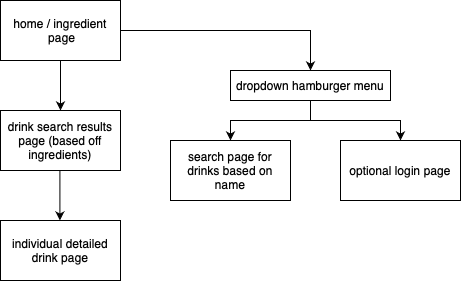

The diagram above was exported from draw.io. Its source (the exported page's mxGraphModel, read from the mxfile embedded in the PNG):
<mxGraphModel dx="886" dy="671" grid="1" gridSize="10" guides="1" tooltips="1" connect="1" arrows="1" fold="1" page="1" pageScale="1" pageWidth="850" pageHeight="1100" math="0" shadow="0">
  <root>
    <mxCell id="0" />
    <mxCell id="1" parent="0" />
    <mxCell id="pO7l1vgLlu4NVd6lrDqd-2" style="edgeStyle=orthogonalEdgeStyle;rounded=0;orthogonalLoop=1;jettySize=auto;html=1;" edge="1" parent="1" source="pO7l1vgLlu4NVd6lrDqd-1">
      <mxGeometry relative="1" as="geometry">
        <mxPoint x="390" y="180" as="targetPoint" />
        <Array as="points">
          <mxPoint x="390" y="150" />
          <mxPoint x="390" y="150" />
        </Array>
      </mxGeometry>
    </mxCell>
    <mxCell id="pO7l1vgLlu4NVd6lrDqd-11" style="edgeStyle=orthogonalEdgeStyle;rounded=0;orthogonalLoop=1;jettySize=auto;html=1;exitX=1;exitY=0.5;exitDx=0;exitDy=0;entryX=0.5;entryY=0;entryDx=0;entryDy=0;" edge="1" parent="1" source="pO7l1vgLlu4NVd6lrDqd-1" target="pO7l1vgLlu4NVd6lrDqd-10">
      <mxGeometry relative="1" as="geometry">
        <Array as="points">
          <mxPoint x="640" y="100" />
        </Array>
      </mxGeometry>
    </mxCell>
    <mxCell id="pO7l1vgLlu4NVd6lrDqd-1" value="home / ingredient &amp;nbsp;page" style="rounded=0;whiteSpace=wrap;html=1;" vertex="1" parent="1">
      <mxGeometry x="330" y="70" width="120" height="60" as="geometry" />
    </mxCell>
    <mxCell id="pO7l1vgLlu4NVd6lrDqd-3" value="drink search results page (based off ingredients)" style="rounded=0;whiteSpace=wrap;html=1;" vertex="1" parent="1">
      <mxGeometry x="330" y="180" width="120" height="60" as="geometry" />
    </mxCell>
    <mxCell id="pO7l1vgLlu4NVd6lrDqd-4" value="individual detailed drink page" style="rounded=0;whiteSpace=wrap;html=1;" vertex="1" parent="1">
      <mxGeometry x="330" y="290" width="120" height="60" as="geometry" />
    </mxCell>
    <mxCell id="pO7l1vgLlu4NVd6lrDqd-5" style="edgeStyle=orthogonalEdgeStyle;rounded=0;orthogonalLoop=1;jettySize=auto;html=1;" edge="1" parent="1">
      <mxGeometry relative="1" as="geometry">
        <mxPoint x="389.41" y="290" as="targetPoint" />
        <mxPoint x="389.41" y="240" as="sourcePoint" />
      </mxGeometry>
    </mxCell>
    <mxCell id="pO7l1vgLlu4NVd6lrDqd-6" value="search page for drinks based on name" style="rounded=0;whiteSpace=wrap;html=1;" vertex="1" parent="1">
      <mxGeometry x="500" y="210" width="120" height="60" as="geometry" />
    </mxCell>
    <mxCell id="pO7l1vgLlu4NVd6lrDqd-9" value="optional login page" style="rounded=0;whiteSpace=wrap;html=1;" vertex="1" parent="1">
      <mxGeometry x="670" y="210" width="120" height="60" as="geometry" />
    </mxCell>
    <mxCell id="pO7l1vgLlu4NVd6lrDqd-12" style="edgeStyle=orthogonalEdgeStyle;rounded=0;orthogonalLoop=1;jettySize=auto;html=1;" edge="1" parent="1" source="pO7l1vgLlu4NVd6lrDqd-10" target="pO7l1vgLlu4NVd6lrDqd-6">
      <mxGeometry relative="1" as="geometry" />
    </mxCell>
    <mxCell id="pO7l1vgLlu4NVd6lrDqd-13" style="edgeStyle=orthogonalEdgeStyle;rounded=0;orthogonalLoop=1;jettySize=auto;html=1;" edge="1" parent="1" source="pO7l1vgLlu4NVd6lrDqd-10" target="pO7l1vgLlu4NVd6lrDqd-9">
      <mxGeometry relative="1" as="geometry" />
    </mxCell>
    <mxCell id="pO7l1vgLlu4NVd6lrDqd-10" value="dropdown hamburger menu" style="rounded=0;whiteSpace=wrap;html=1;" vertex="1" parent="1">
      <mxGeometry x="560" y="140" width="160" height="30" as="geometry" />
    </mxCell>
  </root>
</mxGraphModel>